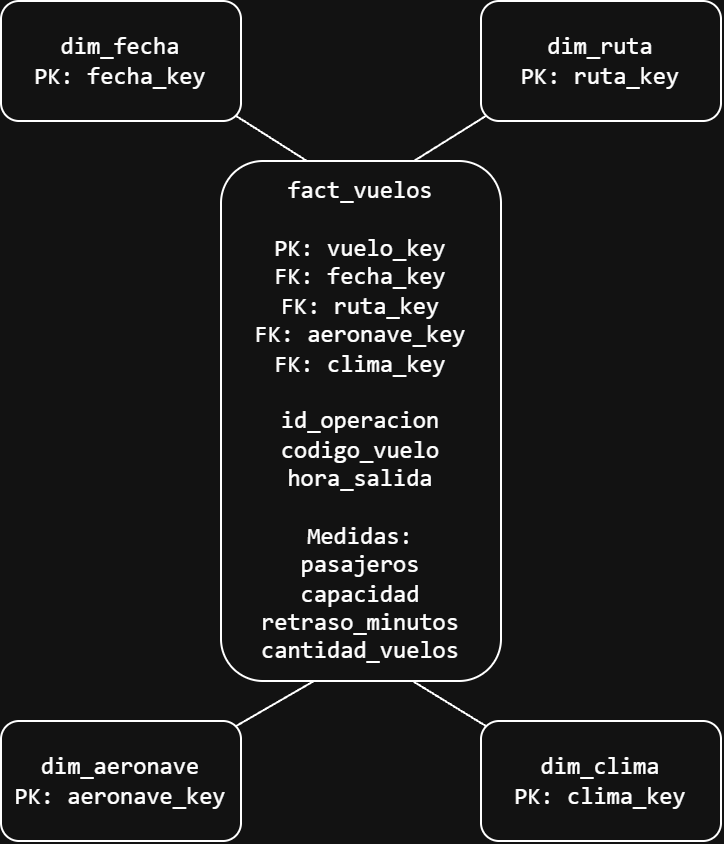

The diagram above was exported from draw.io. Its source (the exported page's mxGraphModel, read from the mxfile embedded in the PNG):
<mxGraphModel dx="653" dy="614" grid="1" gridSize="10" guides="1" tooltips="1" connect="1" arrows="1" fold="1" page="1" pageScale="1" pageWidth="827" pageHeight="1169" math="0" shadow="0">
  <root>
    <mxCell id="0" />
    <mxCell id="1" parent="0" />
    <mxCell id="jtffCD3Xwg-xoQ_Xu2PR-1" parent="1" style="rounded=1;whiteSpace=wrap;html=1;roundedPerimeter=1;" value="&lt;div&gt;&lt;font face=&quot;monospace&quot;&gt;fact_vuelos&lt;/font&gt;&lt;/div&gt;&lt;div&gt;&lt;font face=&quot;monospace&quot;&gt;&lt;br&gt;&lt;/font&gt;&lt;/div&gt;&lt;div&gt;&lt;font face=&quot;monospace&quot;&gt;PK: vuelo_key&lt;/font&gt;&lt;/div&gt;&lt;div&gt;&lt;font face=&quot;monospace&quot;&gt;FK: fecha_key&lt;/font&gt;&lt;/div&gt;&lt;div&gt;&lt;font face=&quot;monospace&quot;&gt;FK: ruta_key&lt;/font&gt;&lt;/div&gt;&lt;div&gt;&lt;font face=&quot;monospace&quot;&gt;FK: aeronave_key&lt;/font&gt;&lt;/div&gt;&lt;div&gt;&lt;font face=&quot;monospace&quot;&gt;FK: clima_key&lt;/font&gt;&lt;/div&gt;&lt;div&gt;&lt;font face=&quot;monospace&quot;&gt;&lt;br&gt;&lt;/font&gt;&lt;/div&gt;&lt;div&gt;&lt;font face=&quot;monospace&quot;&gt;id_operacion&lt;/font&gt;&lt;/div&gt;&lt;div&gt;&lt;font face=&quot;monospace&quot;&gt;codigo_vuelo&lt;/font&gt;&lt;/div&gt;&lt;div&gt;&lt;font face=&quot;monospace&quot;&gt;hora_salida&lt;/font&gt;&lt;/div&gt;&lt;div&gt;&lt;font face=&quot;monospace&quot;&gt;&lt;br&gt;&lt;/font&gt;&lt;/div&gt;&lt;div&gt;&lt;font face=&quot;monospace&quot;&gt;Medidas:&lt;/font&gt;&lt;/div&gt;&lt;div&gt;&lt;font face=&quot;monospace&quot;&gt;pasajeros&lt;/font&gt;&lt;/div&gt;&lt;div&gt;&lt;font face=&quot;monospace&quot;&gt;capacidad&lt;/font&gt;&lt;/div&gt;&lt;div&gt;&lt;font face=&quot;monospace&quot;&gt;retraso_minutos&lt;/font&gt;&lt;/div&gt;&lt;div&gt;&lt;font face=&quot;monospace&quot;&gt;cantidad_vuelos&lt;/font&gt;&lt;/div&gt;" vertex="1">
      <mxGeometry height="260" width="140" x="270" y="200" as="geometry" />
    </mxCell>
    <mxCell id="jtffCD3Xwg-xoQ_Xu2PR-6" edge="1" parent="1" source="jtffCD3Xwg-xoQ_Xu2PR-2" style="edgeStyle=none;curved=1;rounded=0;curveGeometry=1;orthogonalLoop=1;jettySize=auto;html=1;exitX=1;exitY=1;exitDx=0;exitDy=0;entryX=0.312;entryY=0.013;entryDx=0;entryDy=0;fontSize=12;defaultLabelBackgroundColor=page;labelPadding=0 4;startSize=8;endSize=8;endArrow=none;endFill=0;" target="jtffCD3Xwg-xoQ_Xu2PR-1">
      <mxGeometry relative="1" as="geometry" />
    </mxCell>
    <mxCell id="jtffCD3Xwg-xoQ_Xu2PR-2" parent="1" style="rounded=1;whiteSpace=wrap;html=1;roundedPerimeter=1;" value="&lt;div&gt;&lt;font face=&quot;monospace&quot;&gt;dim_fecha&lt;/font&gt;&lt;/div&gt;&lt;div&gt;&lt;font face=&quot;monospace&quot;&gt;PK: fecha_key&lt;/font&gt;&lt;/div&gt;" vertex="1">
      <mxGeometry height="60" width="120" x="160" y="120" as="geometry" />
    </mxCell>
    <mxCell id="jtffCD3Xwg-xoQ_Xu2PR-7" edge="1" parent="1" source="jtffCD3Xwg-xoQ_Xu2PR-3" style="edgeStyle=none;curved=1;rounded=0;curveGeometry=1;orthogonalLoop=1;jettySize=auto;html=1;exitX=0;exitY=1;exitDx=0;exitDy=0;entryX=0.692;entryY=-0.008;entryDx=0;entryDy=0;fontSize=12;defaultLabelBackgroundColor=page;labelPadding=0 4;startSize=8;endSize=8;endArrow=none;endFill=0;" target="jtffCD3Xwg-xoQ_Xu2PR-1">
      <mxGeometry relative="1" as="geometry" />
    </mxCell>
    <mxCell id="jtffCD3Xwg-xoQ_Xu2PR-3" parent="1" style="rounded=1;whiteSpace=wrap;html=1;roundedPerimeter=1;" value="&lt;div&gt;&lt;font face=&quot;monospace&quot;&gt;dim_ruta&lt;/font&gt;&lt;/div&gt;&lt;div&gt;&lt;font face=&quot;monospace&quot;&gt;PK: ruta_key&lt;/font&gt;&lt;/div&gt;" vertex="1">
      <mxGeometry height="60" width="120" x="400" y="120" as="geometry" />
    </mxCell>
    <mxCell id="jtffCD3Xwg-xoQ_Xu2PR-8" edge="1" parent="1" source="jtffCD3Xwg-xoQ_Xu2PR-4" style="edgeStyle=none;curved=1;rounded=0;curveGeometry=1;orthogonalLoop=1;jettySize=auto;html=1;exitX=1;exitY=0;exitDx=0;exitDy=0;entryX=0.318;entryY=1.042;entryDx=0;entryDy=0;fontSize=12;defaultLabelBackgroundColor=page;labelPadding=0 4;startSize=8;endSize=8;endArrow=none;endFill=0;" target="jtffCD3Xwg-xoQ_Xu2PR-1">
      <mxGeometry relative="1" as="geometry" />
    </mxCell>
    <mxCell id="jtffCD3Xwg-xoQ_Xu2PR-4" parent="1" style="rounded=1;whiteSpace=wrap;html=1;roundedPerimeter=1;" value="&lt;div&gt;&lt;font face=&quot;monospace&quot;&gt;dim_aeronave&lt;/font&gt;&lt;/div&gt;&lt;div&gt;&lt;font face=&quot;monospace&quot;&gt;PK: aeronave_key&lt;/font&gt;&lt;/div&gt;" vertex="1">
      <mxGeometry height="60" width="120" x="160" y="480" as="geometry" />
    </mxCell>
    <mxCell id="jtffCD3Xwg-xoQ_Xu2PR-9" edge="1" parent="1" source="jtffCD3Xwg-xoQ_Xu2PR-5" style="edgeStyle=none;curved=1;rounded=0;curveGeometry=1;orthogonalLoop=1;jettySize=auto;html=1;exitX=0;exitY=0;exitDx=0;exitDy=0;entryX=0.678;entryY=0.983;entryDx=0;entryDy=0;fontSize=12;defaultLabelBackgroundColor=page;labelPadding=0 4;startSize=8;endSize=8;endArrow=none;endFill=0;" target="jtffCD3Xwg-xoQ_Xu2PR-1">
      <mxGeometry relative="1" as="geometry" />
    </mxCell>
    <mxCell id="jtffCD3Xwg-xoQ_Xu2PR-5" parent="1" style="rounded=1;whiteSpace=wrap;html=1;roundedPerimeter=1;" value="&lt;div&gt;&lt;font face=&quot;monospace&quot;&gt;dim_clima&lt;/font&gt;&lt;/div&gt;&lt;div&gt;&lt;font face=&quot;monospace&quot;&gt;PK: clima_key&lt;/font&gt;&lt;/div&gt;" vertex="1">
      <mxGeometry height="60" width="120" x="400" y="480" as="geometry" />
    </mxCell>
  </root>
</mxGraphModel>